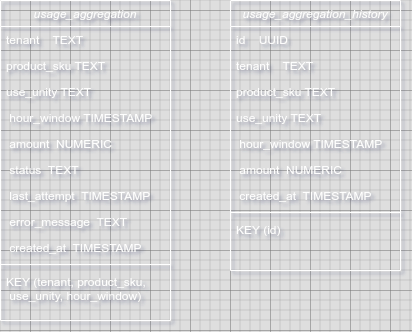

The diagram above was exported from draw.io. Its source (the exported page's mxGraphModel, read from the mxfile embedded in the PNG):
<mxGraphModel dx="874" dy="531" grid="1" gridSize="10" guides="1" tooltips="1" connect="1" arrows="1" fold="1" page="1" pageScale="1" pageWidth="827" pageHeight="1169" math="0" shadow="0">
  <root>
    <mxCell id="WIyWlLk6GJQsqaUBKTNV-0" />
    <mxCell id="WIyWlLk6GJQsqaUBKTNV-1" parent="WIyWlLk6GJQsqaUBKTNV-0" />
    <mxCell id="zkfFHV4jXpPFQw0GAbJ--0" value="usage_aggregation" style="swimlane;fontStyle=2;align=center;verticalAlign=top;childLayout=stackLayout;horizontal=1;startSize=26;horizontalStack=0;resizeParent=1;resizeLast=0;collapsible=1;marginBottom=0;rounded=0;shadow=0;strokeWidth=1;fillColor=none;strokeColor=#FFFFFF;" parent="WIyWlLk6GJQsqaUBKTNV-1" vertex="1">
      <mxGeometry x="130" y="110" width="170" height="320" as="geometry">
        <mxRectangle x="230" y="140" width="160" height="26" as="alternateBounds" />
      </mxGeometry>
    </mxCell>
    <mxCell id="zkfFHV4jXpPFQw0GAbJ--1" value="tenant    TEXT" style="text;align=left;verticalAlign=top;spacingLeft=4;spacingRight=4;overflow=hidden;rotatable=0;points=[[0,0.5],[1,0.5]];portConstraint=eastwest;" parent="zkfFHV4jXpPFQw0GAbJ--0" vertex="1">
      <mxGeometry y="26" width="170" height="26" as="geometry" />
    </mxCell>
    <mxCell id="zkfFHV4jXpPFQw0GAbJ--2" value="product_sku TEXT" style="text;align=left;verticalAlign=top;spacingLeft=4;spacingRight=4;overflow=hidden;rotatable=0;points=[[0,0.5],[1,0.5]];portConstraint=eastwest;rounded=0;shadow=0;html=0;" parent="zkfFHV4jXpPFQw0GAbJ--0" vertex="1">
      <mxGeometry y="52" width="170" height="26" as="geometry" />
    </mxCell>
    <mxCell id="zkfFHV4jXpPFQw0GAbJ--3" value="use_unity TEXT" style="text;align=left;verticalAlign=top;spacingLeft=4;spacingRight=4;overflow=hidden;rotatable=0;points=[[0,0.5],[1,0.5]];portConstraint=eastwest;rounded=0;shadow=0;html=0;" parent="zkfFHV4jXpPFQw0GAbJ--0" vertex="1">
      <mxGeometry y="78" width="170" height="26" as="geometry" />
    </mxCell>
    <mxCell id="SbjwQJmT1SBR_A1yBvyV-0" value=" hour_window TIMESTAMP" style="text;align=left;verticalAlign=top;spacingLeft=4;spacingRight=4;overflow=hidden;rotatable=0;points=[[0,0.5],[1,0.5]];portConstraint=eastwest;rounded=0;shadow=0;html=0;" parent="zkfFHV4jXpPFQw0GAbJ--0" vertex="1">
      <mxGeometry y="104" width="170" height="26" as="geometry" />
    </mxCell>
    <mxCell id="SbjwQJmT1SBR_A1yBvyV-1" value=" amount  NUMERIC " style="text;align=left;verticalAlign=top;spacingLeft=4;spacingRight=4;overflow=hidden;rotatable=0;points=[[0,0.5],[1,0.5]];portConstraint=eastwest;rounded=0;shadow=0;html=0;" parent="zkfFHV4jXpPFQw0GAbJ--0" vertex="1">
      <mxGeometry y="130" width="170" height="26" as="geometry" />
    </mxCell>
    <mxCell id="SbjwQJmT1SBR_A1yBvyV-2" value=" status  TEXT" style="text;align=left;verticalAlign=top;spacingLeft=4;spacingRight=4;overflow=hidden;rotatable=0;points=[[0,0.5],[1,0.5]];portConstraint=eastwest;rounded=0;shadow=0;html=0;" parent="zkfFHV4jXpPFQw0GAbJ--0" vertex="1">
      <mxGeometry y="156" width="170" height="26" as="geometry" />
    </mxCell>
    <mxCell id="SbjwQJmT1SBR_A1yBvyV-3" value=" last_attempt  TIMESTAMP" style="text;align=left;verticalAlign=top;spacingLeft=4;spacingRight=4;overflow=hidden;rotatable=0;points=[[0,0.5],[1,0.5]];portConstraint=eastwest;rounded=0;shadow=0;html=0;" parent="zkfFHV4jXpPFQw0GAbJ--0" vertex="1">
      <mxGeometry y="182" width="170" height="26" as="geometry" />
    </mxCell>
    <mxCell id="SbjwQJmT1SBR_A1yBvyV-4" value=" error_message  TEXT" style="text;align=left;verticalAlign=top;spacingLeft=4;spacingRight=4;overflow=hidden;rotatable=0;points=[[0,0.5],[1,0.5]];portConstraint=eastwest;rounded=0;shadow=0;html=0;" parent="zkfFHV4jXpPFQw0GAbJ--0" vertex="1">
      <mxGeometry y="208" width="170" height="26" as="geometry" />
    </mxCell>
    <mxCell id="SbjwQJmT1SBR_A1yBvyV-19" value=" created_at  TIMESTAMP" style="text;align=left;verticalAlign=top;spacingLeft=4;spacingRight=4;overflow=hidden;rotatable=0;points=[[0,0.5],[1,0.5]];portConstraint=eastwest;rounded=0;shadow=0;html=0;" parent="zkfFHV4jXpPFQw0GAbJ--0" vertex="1">
      <mxGeometry y="234" width="170" height="26" as="geometry" />
    </mxCell>
    <mxCell id="zkfFHV4jXpPFQw0GAbJ--4" value="" style="line;html=1;strokeWidth=1;align=left;verticalAlign=middle;spacingTop=-1;spacingLeft=3;spacingRight=3;rotatable=0;labelPosition=right;points=[];portConstraint=eastwest;" parent="zkfFHV4jXpPFQw0GAbJ--0" vertex="1">
      <mxGeometry y="260" width="170" height="8" as="geometry" />
    </mxCell>
    <mxCell id="zkfFHV4jXpPFQw0GAbJ--5" value="KEY (tenant, product_sku,&#10; use_unity, hour_window)" style="text;align=left;verticalAlign=top;spacingLeft=4;spacingRight=4;overflow=hidden;rotatable=0;points=[[0,0.5],[1,0.5]];portConstraint=eastwest;" parent="zkfFHV4jXpPFQw0GAbJ--0" vertex="1">
      <mxGeometry y="268" width="170" height="38" as="geometry" />
    </mxCell>
    <mxCell id="SbjwQJmT1SBR_A1yBvyV-5" value="usage_aggregation_history" style="swimlane;fontStyle=2;align=center;verticalAlign=top;childLayout=stackLayout;horizontal=1;startSize=26;horizontalStack=0;resizeParent=1;resizeLast=0;collapsible=1;marginBottom=0;rounded=0;shadow=0;strokeWidth=1;fillColor=none;" parent="WIyWlLk6GJQsqaUBKTNV-1" vertex="1">
      <mxGeometry x="360" y="110" width="170" height="270" as="geometry">
        <mxRectangle x="230" y="140" width="160" height="26" as="alternateBounds" />
      </mxGeometry>
    </mxCell>
    <mxCell id="SbjwQJmT1SBR_A1yBvyV-6" value="id    UUID" style="text;align=left;verticalAlign=top;spacingLeft=4;spacingRight=4;overflow=hidden;rotatable=0;points=[[0,0.5],[1,0.5]];portConstraint=eastwest;" parent="SbjwQJmT1SBR_A1yBvyV-5" vertex="1">
      <mxGeometry y="26" width="170" height="26" as="geometry" />
    </mxCell>
    <mxCell id="SbjwQJmT1SBR_A1yBvyV-20" value="tenant    TEXT" style="text;align=left;verticalAlign=top;spacingLeft=4;spacingRight=4;overflow=hidden;rotatable=0;points=[[0,0.5],[1,0.5]];portConstraint=eastwest;" parent="SbjwQJmT1SBR_A1yBvyV-5" vertex="1">
      <mxGeometry y="52" width="170" height="26" as="geometry" />
    </mxCell>
    <mxCell id="SbjwQJmT1SBR_A1yBvyV-7" value="product_sku TEXT" style="text;align=left;verticalAlign=top;spacingLeft=4;spacingRight=4;overflow=hidden;rotatable=0;points=[[0,0.5],[1,0.5]];portConstraint=eastwest;rounded=0;shadow=0;html=0;" parent="SbjwQJmT1SBR_A1yBvyV-5" vertex="1">
      <mxGeometry y="78" width="170" height="26" as="geometry" />
    </mxCell>
    <mxCell id="SbjwQJmT1SBR_A1yBvyV-8" value="use_unity TEXT" style="text;align=left;verticalAlign=top;spacingLeft=4;spacingRight=4;overflow=hidden;rotatable=0;points=[[0,0.5],[1,0.5]];portConstraint=eastwest;rounded=0;shadow=0;html=0;" parent="SbjwQJmT1SBR_A1yBvyV-5" vertex="1">
      <mxGeometry y="104" width="170" height="26" as="geometry" />
    </mxCell>
    <mxCell id="SbjwQJmT1SBR_A1yBvyV-9" value=" hour_window TIMESTAMP" style="text;align=left;verticalAlign=top;spacingLeft=4;spacingRight=4;overflow=hidden;rotatable=0;points=[[0,0.5],[1,0.5]];portConstraint=eastwest;rounded=0;shadow=0;html=0;" parent="SbjwQJmT1SBR_A1yBvyV-5" vertex="1">
      <mxGeometry y="130" width="170" height="26" as="geometry" />
    </mxCell>
    <mxCell id="SbjwQJmT1SBR_A1yBvyV-10" value=" amount  NUMERIC " style="text;align=left;verticalAlign=top;spacingLeft=4;spacingRight=4;overflow=hidden;rotatable=0;points=[[0,0.5],[1,0.5]];portConstraint=eastwest;rounded=0;shadow=0;html=0;" parent="SbjwQJmT1SBR_A1yBvyV-5" vertex="1">
      <mxGeometry y="156" width="170" height="26" as="geometry" />
    </mxCell>
    <mxCell id="SbjwQJmT1SBR_A1yBvyV-13" value=" created_at  TIMESTAMP" style="text;align=left;verticalAlign=top;spacingLeft=4;spacingRight=4;overflow=hidden;rotatable=0;points=[[0,0.5],[1,0.5]];portConstraint=eastwest;rounded=0;shadow=0;html=0;" parent="SbjwQJmT1SBR_A1yBvyV-5" vertex="1">
      <mxGeometry y="182" width="170" height="26" as="geometry" />
    </mxCell>
    <mxCell id="SbjwQJmT1SBR_A1yBvyV-14" value="" style="line;html=1;strokeWidth=1;align=left;verticalAlign=middle;spacingTop=-1;spacingLeft=3;spacingRight=3;rotatable=0;labelPosition=right;points=[];portConstraint=eastwest;" parent="SbjwQJmT1SBR_A1yBvyV-5" vertex="1">
      <mxGeometry y="208" width="170" height="8" as="geometry" />
    </mxCell>
    <mxCell id="SbjwQJmT1SBR_A1yBvyV-15" value="KEY (id)" style="text;align=left;verticalAlign=top;spacingLeft=4;spacingRight=4;overflow=hidden;rotatable=0;points=[[0,0.5],[1,0.5]];portConstraint=eastwest;" parent="SbjwQJmT1SBR_A1yBvyV-5" vertex="1">
      <mxGeometry y="216" width="170" height="38" as="geometry" />
    </mxCell>
  </root>
</mxGraphModel>